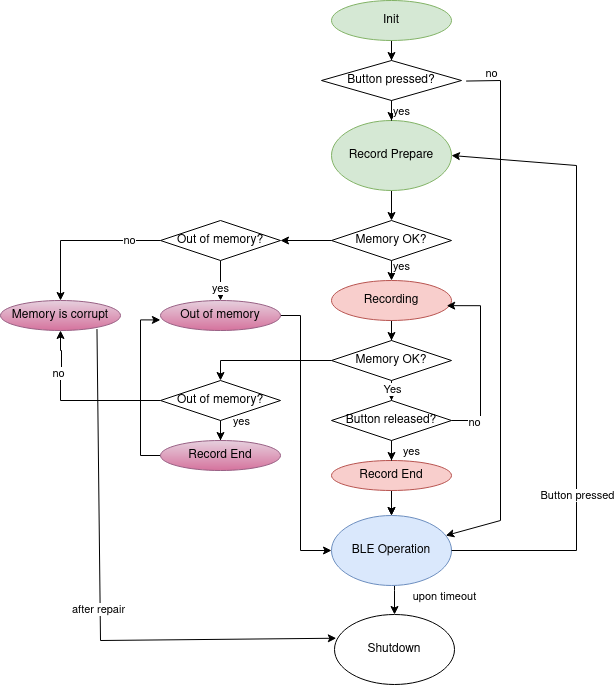

The diagram above was exported from draw.io. Its source (the exported page's mxGraphModel, read from the mxfile embedded in the PNG):
<mxGraphModel dx="3230" dy="963" grid="1" gridSize="10" guides="1" tooltips="1" connect="1" arrows="1" fold="1" page="1" pageScale="1" pageWidth="827" pageHeight="1169" math="0" shadow="0">
  <root>
    <mxCell id="WIyWlLk6GJQsqaUBKTNV-0" />
    <mxCell id="WIyWlLk6GJQsqaUBKTNV-1" parent="WIyWlLk6GJQsqaUBKTNV-0" />
    <mxCell id="aYAAthJ8i7lnLdq2U7yi-16" value="" style="edgeStyle=orthogonalEdgeStyle;rounded=0;orthogonalLoop=1;jettySize=auto;html=1;" edge="1" parent="WIyWlLk6GJQsqaUBKTNV-1" source="aYAAthJ8i7lnLdq2U7yi-0" target="aYAAthJ8i7lnLdq2U7yi-15">
      <mxGeometry relative="1" as="geometry" />
    </mxCell>
    <mxCell id="aYAAthJ8i7lnLdq2U7yi-0" value="Init" style="ellipse;whiteSpace=wrap;html=1;fillColor=#d5e8d4;strokeColor=#82b366;" vertex="1" parent="WIyWlLk6GJQsqaUBKTNV-1">
      <mxGeometry x="291" width="120" height="40" as="geometry" />
    </mxCell>
    <mxCell id="aYAAthJ8i7lnLdq2U7yi-24" value="" style="edgeStyle=orthogonalEdgeStyle;rounded=0;orthogonalLoop=1;jettySize=auto;html=1;" edge="1" parent="WIyWlLk6GJQsqaUBKTNV-1" source="aYAAthJ8i7lnLdq2U7yi-2" target="aYAAthJ8i7lnLdq2U7yi-21">
      <mxGeometry relative="1" as="geometry" />
    </mxCell>
    <mxCell id="aYAAthJ8i7lnLdq2U7yi-2" value="Record Prepare" style="ellipse;whiteSpace=wrap;html=1;fillColor=#d5e8d4;strokeColor=#82b366;" vertex="1" parent="WIyWlLk6GJQsqaUBKTNV-1">
      <mxGeometry x="291" y="120" width="120" height="70" as="geometry" />
    </mxCell>
    <mxCell id="aYAAthJ8i7lnLdq2U7yi-34" value="" style="edgeStyle=orthogonalEdgeStyle;rounded=0;orthogonalLoop=1;jettySize=auto;html=1;" edge="1" parent="WIyWlLk6GJQsqaUBKTNV-1" source="aYAAthJ8i7lnLdq2U7yi-3" target="aYAAthJ8i7lnLdq2U7yi-33">
      <mxGeometry relative="1" as="geometry" />
    </mxCell>
    <mxCell id="aYAAthJ8i7lnLdq2U7yi-3" value="Recording" style="ellipse;whiteSpace=wrap;html=1;fillColor=#f8cecc;strokeColor=#b85450;" vertex="1" parent="WIyWlLk6GJQsqaUBKTNV-1">
      <mxGeometry x="291" y="280" width="120" height="40" as="geometry" />
    </mxCell>
    <mxCell id="aYAAthJ8i7lnLdq2U7yi-10" style="edgeStyle=orthogonalEdgeStyle;rounded=0;orthogonalLoop=1;jettySize=auto;html=1;entryX=0.5;entryY=0;entryDx=0;entryDy=0;" edge="1" parent="WIyWlLk6GJQsqaUBKTNV-1" source="aYAAthJ8i7lnLdq2U7yi-4" target="aYAAthJ8i7lnLdq2U7yi-5">
      <mxGeometry relative="1" as="geometry" />
    </mxCell>
    <mxCell id="aYAAthJ8i7lnLdq2U7yi-46" value="" style="edgeStyle=orthogonalEdgeStyle;rounded=0;orthogonalLoop=1;jettySize=auto;html=1;" edge="1" parent="WIyWlLk6GJQsqaUBKTNV-1" source="aYAAthJ8i7lnLdq2U7yi-4" target="aYAAthJ8i7lnLdq2U7yi-5">
      <mxGeometry relative="1" as="geometry" />
    </mxCell>
    <mxCell id="aYAAthJ8i7lnLdq2U7yi-4" value="Record End" style="ellipse;whiteSpace=wrap;html=1;fillColor=#f8cecc;strokeColor=#b85450;" vertex="1" parent="WIyWlLk6GJQsqaUBKTNV-1">
      <mxGeometry x="291" y="460" width="120" height="30" as="geometry" />
    </mxCell>
    <mxCell id="aYAAthJ8i7lnLdq2U7yi-11" style="edgeStyle=orthogonalEdgeStyle;rounded=0;orthogonalLoop=1;jettySize=auto;html=1;entryX=0.5;entryY=0;entryDx=0;entryDy=0;" edge="1" parent="WIyWlLk6GJQsqaUBKTNV-1" source="aYAAthJ8i7lnLdq2U7yi-5" target="aYAAthJ8i7lnLdq2U7yi-6">
      <mxGeometry relative="1" as="geometry">
        <Array as="points">
          <mxPoint x="354" y="590" />
          <mxPoint x="354" y="590" />
        </Array>
      </mxGeometry>
    </mxCell>
    <mxCell id="aYAAthJ8i7lnLdq2U7yi-61" value="upon timeout" style="edgeLabel;html=1;align=center;verticalAlign=middle;resizable=0;points=[];" vertex="1" connectable="0" parent="aYAAthJ8i7lnLdq2U7yi-11">
      <mxGeometry x="-0.2417" y="-1" relative="1" as="geometry">
        <mxPoint x="50" as="offset" />
      </mxGeometry>
    </mxCell>
    <mxCell id="aYAAthJ8i7lnLdq2U7yi-5" value="BLE Operation" style="ellipse;whiteSpace=wrap;html=1;fillColor=#dae8fc;strokeColor=#6c8ebf;" vertex="1" parent="WIyWlLk6GJQsqaUBKTNV-1">
      <mxGeometry x="291" y="515" width="120" height="70" as="geometry" />
    </mxCell>
    <mxCell id="aYAAthJ8i7lnLdq2U7yi-6" value="Shutdown" style="ellipse;whiteSpace=wrap;html=1;" vertex="1" parent="WIyWlLk6GJQsqaUBKTNV-1">
      <mxGeometry x="294" y="614" width="120" height="70" as="geometry" />
    </mxCell>
    <mxCell id="aYAAthJ8i7lnLdq2U7yi-12" value="" style="endArrow=classic;html=1;rounded=0;exitX=1;exitY=0.5;exitDx=0;exitDy=0;entryX=1;entryY=0.5;entryDx=0;entryDy=0;" edge="1" parent="WIyWlLk6GJQsqaUBKTNV-1" source="aYAAthJ8i7lnLdq2U7yi-5" target="aYAAthJ8i7lnLdq2U7yi-2">
      <mxGeometry width="50" height="50" relative="1" as="geometry">
        <mxPoint x="426" y="450" as="sourcePoint" />
        <mxPoint x="476" y="400" as="targetPoint" />
        <Array as="points">
          <mxPoint x="536" y="550" />
          <mxPoint x="536" y="165" />
        </Array>
      </mxGeometry>
    </mxCell>
    <mxCell id="aYAAthJ8i7lnLdq2U7yi-13" value="&lt;div&gt;Button pressed&lt;/div&gt;" style="edgeLabel;html=1;align=center;verticalAlign=middle;resizable=0;points=[];" vertex="1" connectable="0" parent="aYAAthJ8i7lnLdq2U7yi-12">
      <mxGeometry x="-0.4303" relative="1" as="geometry">
        <mxPoint as="offset" />
      </mxGeometry>
    </mxCell>
    <mxCell id="aYAAthJ8i7lnLdq2U7yi-55" style="edgeStyle=orthogonalEdgeStyle;rounded=0;orthogonalLoop=1;jettySize=auto;html=1;" edge="1" parent="WIyWlLk6GJQsqaUBKTNV-1" source="aYAAthJ8i7lnLdq2U7yi-14" target="aYAAthJ8i7lnLdq2U7yi-5">
      <mxGeometry relative="1" as="geometry">
        <Array as="points">
          <mxPoint x="260" y="315" />
          <mxPoint x="260" y="550" />
        </Array>
      </mxGeometry>
    </mxCell>
    <mxCell id="aYAAthJ8i7lnLdq2U7yi-14" value="Out of memory" style="ellipse;whiteSpace=wrap;html=1;fillColor=#e6d0de;gradientColor=#d5739d;strokeColor=#996185;" vertex="1" parent="WIyWlLk6GJQsqaUBKTNV-1">
      <mxGeometry x="120" y="300" width="120" height="30" as="geometry" />
    </mxCell>
    <mxCell id="aYAAthJ8i7lnLdq2U7yi-18" value="" style="edgeStyle=orthogonalEdgeStyle;rounded=0;orthogonalLoop=1;jettySize=auto;html=1;" edge="1" parent="WIyWlLk6GJQsqaUBKTNV-1" source="aYAAthJ8i7lnLdq2U7yi-15" target="aYAAthJ8i7lnLdq2U7yi-2">
      <mxGeometry relative="1" as="geometry" />
    </mxCell>
    <mxCell id="aYAAthJ8i7lnLdq2U7yi-19" value="yes" style="edgeLabel;html=1;align=center;verticalAlign=middle;resizable=0;points=[];" vertex="1" connectable="0" parent="aYAAthJ8i7lnLdq2U7yi-18">
      <mxGeometry x="-0.0615" y="-1" relative="1" as="geometry">
        <mxPoint x="8" y="-2" as="offset" />
      </mxGeometry>
    </mxCell>
    <mxCell id="aYAAthJ8i7lnLdq2U7yi-15" value="Button pressed?" style="rhombus;whiteSpace=wrap;html=1;" vertex="1" parent="WIyWlLk6GJQsqaUBKTNV-1">
      <mxGeometry x="281" y="60" width="140" height="40" as="geometry" />
    </mxCell>
    <mxCell id="aYAAthJ8i7lnLdq2U7yi-20" value="Memory is corrupt" style="ellipse;whiteSpace=wrap;html=1;fillColor=#e6d0de;gradientColor=#d5739d;strokeColor=#996185;" vertex="1" parent="WIyWlLk6GJQsqaUBKTNV-1">
      <mxGeometry x="-40" y="300" width="120" height="30" as="geometry" />
    </mxCell>
    <mxCell id="aYAAthJ8i7lnLdq2U7yi-25" value="" style="edgeStyle=orthogonalEdgeStyle;rounded=0;orthogonalLoop=1;jettySize=auto;html=1;" edge="1" parent="WIyWlLk6GJQsqaUBKTNV-1" source="aYAAthJ8i7lnLdq2U7yi-21" target="aYAAthJ8i7lnLdq2U7yi-3">
      <mxGeometry relative="1" as="geometry">
        <Array as="points">
          <mxPoint x="351" y="280" />
          <mxPoint x="351" y="280" />
        </Array>
      </mxGeometry>
    </mxCell>
    <mxCell id="aYAAthJ8i7lnLdq2U7yi-26" value="yes" style="edgeLabel;html=1;align=center;verticalAlign=middle;resizable=0;points=[];" vertex="1" connectable="0" parent="aYAAthJ8i7lnLdq2U7yi-25">
      <mxGeometry x="-0.5238" relative="1" as="geometry">
        <mxPoint x="9" as="offset" />
      </mxGeometry>
    </mxCell>
    <mxCell id="aYAAthJ8i7lnLdq2U7yi-28" value="" style="edgeStyle=orthogonalEdgeStyle;rounded=0;orthogonalLoop=1;jettySize=auto;html=1;" edge="1" parent="WIyWlLk6GJQsqaUBKTNV-1" source="aYAAthJ8i7lnLdq2U7yi-21" target="aYAAthJ8i7lnLdq2U7yi-27">
      <mxGeometry relative="1" as="geometry" />
    </mxCell>
    <mxCell id="aYAAthJ8i7lnLdq2U7yi-21" value="Memory OK?" style="rhombus;whiteSpace=wrap;html=1;" vertex="1" parent="WIyWlLk6GJQsqaUBKTNV-1">
      <mxGeometry x="291" y="220" width="120" height="40" as="geometry" />
    </mxCell>
    <mxCell id="aYAAthJ8i7lnLdq2U7yi-22" value="" style="endArrow=classic;html=1;rounded=0;exitX=1.033;exitY=0.514;exitDx=0;exitDy=0;exitPerimeter=0;" edge="1" parent="WIyWlLk6GJQsqaUBKTNV-1" source="aYAAthJ8i7lnLdq2U7yi-15" target="aYAAthJ8i7lnLdq2U7yi-5">
      <mxGeometry width="50" height="50" relative="1" as="geometry">
        <mxPoint x="490" y="120" as="sourcePoint" />
        <mxPoint x="540" y="70" as="targetPoint" />
        <Array as="points">
          <mxPoint x="460" y="80" />
          <mxPoint x="460" y="520" />
        </Array>
      </mxGeometry>
    </mxCell>
    <mxCell id="aYAAthJ8i7lnLdq2U7yi-23" value="no" style="edgeLabel;html=1;align=center;verticalAlign=middle;resizable=0;points=[];" vertex="1" connectable="0" parent="aYAAthJ8i7lnLdq2U7yi-22">
      <mxGeometry x="-0.7577" y="-2" relative="1" as="geometry">
        <mxPoint x="-8" y="-37" as="offset" />
      </mxGeometry>
    </mxCell>
    <mxCell id="aYAAthJ8i7lnLdq2U7yi-29" value="" style="edgeStyle=orthogonalEdgeStyle;rounded=0;orthogonalLoop=1;jettySize=auto;html=1;" edge="1" parent="WIyWlLk6GJQsqaUBKTNV-1" source="aYAAthJ8i7lnLdq2U7yi-27" target="aYAAthJ8i7lnLdq2U7yi-14">
      <mxGeometry relative="1" as="geometry" />
    </mxCell>
    <mxCell id="aYAAthJ8i7lnLdq2U7yi-31" value="yes" style="edgeLabel;html=1;align=center;verticalAlign=middle;resizable=0;points=[];" vertex="1" connectable="0" parent="aYAAthJ8i7lnLdq2U7yi-29">
      <mxGeometry x="0.3374" y="-1" relative="1" as="geometry">
        <mxPoint as="offset" />
      </mxGeometry>
    </mxCell>
    <mxCell id="aYAAthJ8i7lnLdq2U7yi-30" style="edgeStyle=orthogonalEdgeStyle;rounded=0;orthogonalLoop=1;jettySize=auto;html=1;" edge="1" parent="WIyWlLk6GJQsqaUBKTNV-1" source="aYAAthJ8i7lnLdq2U7yi-27" target="aYAAthJ8i7lnLdq2U7yi-20">
      <mxGeometry relative="1" as="geometry" />
    </mxCell>
    <mxCell id="aYAAthJ8i7lnLdq2U7yi-32" value="no" style="edgeLabel;html=1;align=center;verticalAlign=middle;resizable=0;points=[];" vertex="1" connectable="0" parent="aYAAthJ8i7lnLdq2U7yi-30">
      <mxGeometry x="-0.5951" y="-1" relative="1" as="geometry">
        <mxPoint as="offset" />
      </mxGeometry>
    </mxCell>
    <mxCell id="aYAAthJ8i7lnLdq2U7yi-27" value="Out of memory?" style="rhombus;whiteSpace=wrap;html=1;" vertex="1" parent="WIyWlLk6GJQsqaUBKTNV-1">
      <mxGeometry x="120" y="220" width="120" height="40" as="geometry" />
    </mxCell>
    <mxCell id="aYAAthJ8i7lnLdq2U7yi-40" value="" style="edgeStyle=orthogonalEdgeStyle;rounded=0;orthogonalLoop=1;jettySize=auto;html=1;" edge="1" parent="WIyWlLk6GJQsqaUBKTNV-1" source="aYAAthJ8i7lnLdq2U7yi-33" target="aYAAthJ8i7lnLdq2U7yi-39">
      <mxGeometry relative="1" as="geometry" />
    </mxCell>
    <mxCell id="aYAAthJ8i7lnLdq2U7yi-42" value="Yes" style="edgeLabel;html=1;align=center;verticalAlign=middle;resizable=0;points=[];" vertex="1" connectable="0" parent="aYAAthJ8i7lnLdq2U7yi-40">
      <mxGeometry x="0.6" relative="1" as="geometry">
        <mxPoint as="offset" />
      </mxGeometry>
    </mxCell>
    <mxCell id="aYAAthJ8i7lnLdq2U7yi-49" style="edgeStyle=orthogonalEdgeStyle;rounded=0;orthogonalLoop=1;jettySize=auto;html=1;entryX=0.5;entryY=0;entryDx=0;entryDy=0;" edge="1" parent="WIyWlLk6GJQsqaUBKTNV-1" source="aYAAthJ8i7lnLdq2U7yi-33" target="aYAAthJ8i7lnLdq2U7yi-50">
      <mxGeometry relative="1" as="geometry">
        <mxPoint x="250" y="430" as="targetPoint" />
      </mxGeometry>
    </mxCell>
    <mxCell id="aYAAthJ8i7lnLdq2U7yi-33" value="Memory OK?" style="rhombus;whiteSpace=wrap;html=1;" vertex="1" parent="WIyWlLk6GJQsqaUBKTNV-1">
      <mxGeometry x="291" y="340" width="120" height="40" as="geometry" />
    </mxCell>
    <mxCell id="aYAAthJ8i7lnLdq2U7yi-43" style="edgeStyle=orthogonalEdgeStyle;rounded=0;orthogonalLoop=1;jettySize=auto;html=1;entryX=0.96;entryY=0.629;entryDx=0;entryDy=0;entryPerimeter=0;" edge="1" parent="WIyWlLk6GJQsqaUBKTNV-1" source="aYAAthJ8i7lnLdq2U7yi-39" target="aYAAthJ8i7lnLdq2U7yi-3">
      <mxGeometry relative="1" as="geometry">
        <mxPoint x="430" y="300" as="targetPoint" />
        <Array as="points">
          <mxPoint x="440" y="420" />
          <mxPoint x="440" y="305" />
        </Array>
      </mxGeometry>
    </mxCell>
    <mxCell id="aYAAthJ8i7lnLdq2U7yi-44" value="no" style="edgeLabel;html=1;align=center;verticalAlign=middle;resizable=0;points=[];" vertex="1" connectable="0" parent="aYAAthJ8i7lnLdq2U7yi-43">
      <mxGeometry x="-0.7523" y="-1" relative="1" as="geometry">
        <mxPoint as="offset" />
      </mxGeometry>
    </mxCell>
    <mxCell id="aYAAthJ8i7lnLdq2U7yi-47" style="edgeStyle=orthogonalEdgeStyle;rounded=0;orthogonalLoop=1;jettySize=auto;html=1;entryX=0.5;entryY=0;entryDx=0;entryDy=0;" edge="1" parent="WIyWlLk6GJQsqaUBKTNV-1" source="aYAAthJ8i7lnLdq2U7yi-39" target="aYAAthJ8i7lnLdq2U7yi-4">
      <mxGeometry relative="1" as="geometry" />
    </mxCell>
    <mxCell id="aYAAthJ8i7lnLdq2U7yi-48" value="yes" style="edgeLabel;html=1;align=center;verticalAlign=middle;resizable=0;points=[];" vertex="1" connectable="0" parent="aYAAthJ8i7lnLdq2U7yi-47">
      <mxGeometry x="0.5429" relative="1" as="geometry">
        <mxPoint x="19" y="4" as="offset" />
      </mxGeometry>
    </mxCell>
    <mxCell id="aYAAthJ8i7lnLdq2U7yi-39" value="Button released?" style="rhombus;whiteSpace=wrap;html=1;" vertex="1" parent="WIyWlLk6GJQsqaUBKTNV-1">
      <mxGeometry x="291" y="400" width="120" height="40" as="geometry" />
    </mxCell>
    <mxCell id="aYAAthJ8i7lnLdq2U7yi-52" value="" style="edgeStyle=orthogonalEdgeStyle;rounded=0;orthogonalLoop=1;jettySize=auto;html=1;" edge="1" parent="WIyWlLk6GJQsqaUBKTNV-1" source="aYAAthJ8i7lnLdq2U7yi-50" target="aYAAthJ8i7lnLdq2U7yi-51">
      <mxGeometry relative="1" as="geometry" />
    </mxCell>
    <mxCell id="aYAAthJ8i7lnLdq2U7yi-56" value="yes" style="edgeLabel;html=1;align=center;verticalAlign=middle;resizable=0;points=[];" vertex="1" connectable="0" parent="aYAAthJ8i7lnLdq2U7yi-52">
      <mxGeometry x="0.7526" y="-3" relative="1" as="geometry">
        <mxPoint x="23" y="-13" as="offset" />
      </mxGeometry>
    </mxCell>
    <mxCell id="aYAAthJ8i7lnLdq2U7yi-54" style="edgeStyle=orthogonalEdgeStyle;rounded=0;orthogonalLoop=1;jettySize=auto;html=1;entryX=0.5;entryY=1;entryDx=0;entryDy=0;exitX=0;exitY=0.5;exitDx=0;exitDy=0;" edge="1" parent="WIyWlLk6GJQsqaUBKTNV-1" source="aYAAthJ8i7lnLdq2U7yi-50" target="aYAAthJ8i7lnLdq2U7yi-20">
      <mxGeometry relative="1" as="geometry">
        <mxPoint x="80" y="400" as="sourcePoint" />
        <mxPoint x="20" y="340" as="targetPoint" />
        <Array as="points">
          <mxPoint x="20" y="400" />
          <mxPoint x="20" y="370" />
          <mxPoint x="21" y="370" />
          <mxPoint x="21" y="350" />
          <mxPoint x="20" y="350" />
        </Array>
      </mxGeometry>
    </mxCell>
    <mxCell id="aYAAthJ8i7lnLdq2U7yi-58" value="no" style="edgeLabel;html=1;align=center;verticalAlign=middle;resizable=0;points=[];" vertex="1" connectable="0" parent="aYAAthJ8i7lnLdq2U7yi-54">
      <mxGeometry x="0.4862" y="3" relative="1" as="geometry">
        <mxPoint as="offset" />
      </mxGeometry>
    </mxCell>
    <mxCell id="aYAAthJ8i7lnLdq2U7yi-50" value="Out of memory?" style="rhombus;whiteSpace=wrap;html=1;" vertex="1" parent="WIyWlLk6GJQsqaUBKTNV-1">
      <mxGeometry x="120" y="380" width="120" height="40" as="geometry" />
    </mxCell>
    <mxCell id="aYAAthJ8i7lnLdq2U7yi-53" style="edgeStyle=orthogonalEdgeStyle;rounded=0;orthogonalLoop=1;jettySize=auto;html=1;entryX=-0.001;entryY=0.648;entryDx=0;entryDy=0;entryPerimeter=0;" edge="1" parent="WIyWlLk6GJQsqaUBKTNV-1" source="aYAAthJ8i7lnLdq2U7yi-51" target="aYAAthJ8i7lnLdq2U7yi-14">
      <mxGeometry relative="1" as="geometry">
        <Array as="points">
          <mxPoint x="100" y="455" />
          <mxPoint x="100" y="320" />
          <mxPoint x="120" y="320" />
        </Array>
      </mxGeometry>
    </mxCell>
    <mxCell id="aYAAthJ8i7lnLdq2U7yi-51" value="Record End" style="ellipse;whiteSpace=wrap;html=1;fillColor=#e6d0de;gradientColor=#d5739d;strokeColor=#996185;" vertex="1" parent="WIyWlLk6GJQsqaUBKTNV-1">
      <mxGeometry x="120" y="440" width="120" height="30" as="geometry" />
    </mxCell>
    <mxCell id="aYAAthJ8i7lnLdq2U7yi-59" value="" style="endArrow=classic;html=1;rounded=0;exitX=0.804;exitY=0.952;exitDx=0;exitDy=0;exitPerimeter=0;entryX=0.015;entryY=0.339;entryDx=0;entryDy=0;entryPerimeter=0;" edge="1" parent="WIyWlLk6GJQsqaUBKTNV-1" source="aYAAthJ8i7lnLdq2U7yi-20" target="aYAAthJ8i7lnLdq2U7yi-6">
      <mxGeometry width="50" height="50" relative="1" as="geometry">
        <mxPoint x="190" y="450" as="sourcePoint" />
        <mxPoint x="240" y="400" as="targetPoint" />
        <Array as="points">
          <mxPoint x="60" y="640" />
        </Array>
      </mxGeometry>
    </mxCell>
    <mxCell id="aYAAthJ8i7lnLdq2U7yi-60" value="after repair" style="edgeLabel;html=1;align=center;verticalAlign=middle;resizable=0;points=[];" vertex="1" connectable="0" parent="aYAAthJ8i7lnLdq2U7yi-59">
      <mxGeometry x="0.0233" y="-2" relative="1" as="geometry">
        <mxPoint as="offset" />
      </mxGeometry>
    </mxCell>
  </root>
</mxGraphModel>